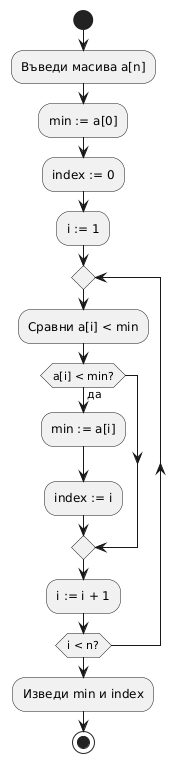

The diagram above was rendered by PlantUML. Its source (embedded in the PNG):
@startuml
start

:Въведи масива a[n];
:min := a[0];
:index := 0;
:i := 1;

repeat
  :Сравни a[i] < min;
  if (a[i] < min?) then (да)
    :min := a[i];
    :index := i;
  endif
  :i := i + 1;
repeat while (i < n?)

:Изведи min и index;
stop
@enduml